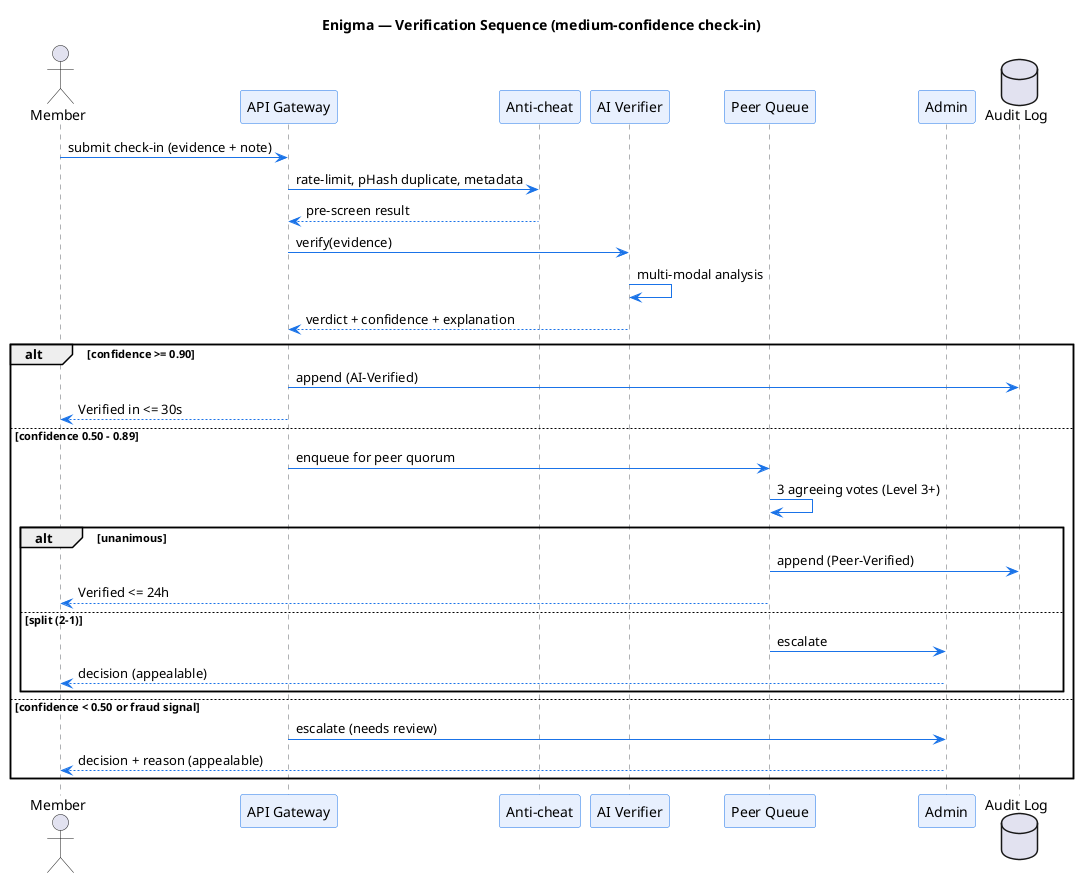

The diagram above was rendered by PlantUML. Its source (embedded in the PNG):
@startuml
title Enigma — Verification Sequence (medium-confidence check-in)
skinparam backgroundColor #FFFFFF
skinparam sequence {
  ArrowColor #1A73E8
  LifeLineBorderColor #5F6368
  ParticipantBorderColor #1A73E8
  ParticipantBackgroundColor #E8F0FE
}
actor Member
participant "API Gateway" as API
participant "Anti-cheat" as AC
participant "AI Verifier" as AI
participant "Peer Queue" as PQ
participant "Admin" as ADM
database "Audit Log" as LOG
Member -> API : submit check-in (evidence + note)
API -> AC : rate-limit, pHash duplicate, metadata
AC --> API : pre-screen result
API -> AI : verify(evidence)
AI -> AI : multi-modal analysis
AI --> API : verdict + confidence + explanation
alt confidence >= 0.90
  API -> LOG : append (AI-Verified)
  API --> Member : Verified in <= 30s
else confidence 0.50 - 0.89
  API -> PQ : enqueue for peer quorum
  PQ -> PQ : 3 agreeing votes (Level 3+)
  alt unanimous
    PQ -> LOG : append (Peer-Verified)
    PQ --> Member : Verified <= 24h
  else split (2-1)
    PQ -> ADM : escalate
    ADM --> Member : decision (appealable)
  end
else confidence < 0.50 or fraud signal
  API -> ADM : escalate (needs review)
  ADM --> Member : decision + reason (appealable)
end
@enduml